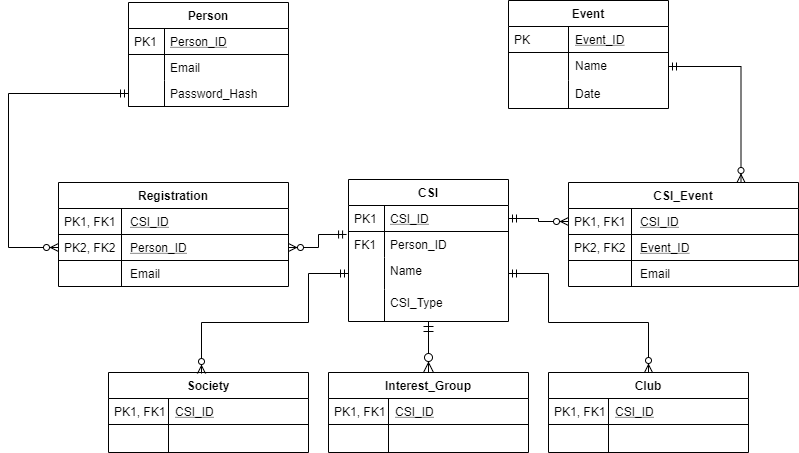

The diagram above was exported from draw.io. Its source (the exported page's mxGraphModel, read from the mxfile embedded in the PNG):
<mxGraphModel dx="868" dy="1619" grid="1" gridSize="10" guides="1" tooltips="1" connect="1" arrows="1" fold="1" page="1" pageScale="1" pageWidth="827" pageHeight="1169" math="0" shadow="0">
  <root>
    <mxCell id="WIyWlLk6GJQsqaUBKTNV-0" />
    <mxCell id="WIyWlLk6GJQsqaUBKTNV-1" parent="WIyWlLk6GJQsqaUBKTNV-0" />
    <mxCell id="zkfFHV4jXpPFQw0GAbJ--51" value="Person" style="swimlane;fontStyle=1;childLayout=stackLayout;horizontal=1;startSize=26;horizontalStack=0;resizeParent=1;resizeLast=0;collapsible=1;marginBottom=0;rounded=0;shadow=0;strokeWidth=1;" parent="WIyWlLk6GJQsqaUBKTNV-1" vertex="1">
      <mxGeometry x="260" y="-60" width="160" height="104" as="geometry">
        <mxRectangle x="160" y="120" width="160" height="26" as="alternateBounds" />
      </mxGeometry>
    </mxCell>
    <mxCell id="zkfFHV4jXpPFQw0GAbJ--52" value="Person_ID" style="shape=partialRectangle;top=0;left=0;right=0;bottom=1;align=left;verticalAlign=top;fillColor=none;spacingLeft=40;spacingRight=4;overflow=hidden;rotatable=0;points=[[0,0.5],[1,0.5]];portConstraint=eastwest;dropTarget=0;rounded=0;shadow=0;strokeWidth=1;fontStyle=4" parent="zkfFHV4jXpPFQw0GAbJ--51" vertex="1">
      <mxGeometry y="26" width="160" height="26" as="geometry" />
    </mxCell>
    <mxCell id="zkfFHV4jXpPFQw0GAbJ--53" value="PK1" style="shape=partialRectangle;top=0;left=0;bottom=0;fillColor=none;align=left;verticalAlign=top;spacingLeft=4;spacingRight=4;overflow=hidden;rotatable=0;points=[];portConstraint=eastwest;part=1;" parent="zkfFHV4jXpPFQw0GAbJ--52" vertex="1" connectable="0">
      <mxGeometry width="36" height="26" as="geometry" />
    </mxCell>
    <mxCell id="zkfFHV4jXpPFQw0GAbJ--54" value="Email" style="shape=partialRectangle;top=0;left=0;right=0;bottom=0;align=left;verticalAlign=top;fillColor=none;spacingLeft=40;spacingRight=4;overflow=hidden;rotatable=0;points=[[0,0.5],[1,0.5]];portConstraint=eastwest;dropTarget=0;rounded=0;shadow=0;strokeWidth=1;" parent="zkfFHV4jXpPFQw0GAbJ--51" vertex="1">
      <mxGeometry y="52" width="160" height="26" as="geometry" />
    </mxCell>
    <mxCell id="zkfFHV4jXpPFQw0GAbJ--55" value="" style="shape=partialRectangle;top=0;left=0;bottom=0;fillColor=none;align=left;verticalAlign=top;spacingLeft=4;spacingRight=4;overflow=hidden;rotatable=0;points=[];portConstraint=eastwest;part=1;" parent="zkfFHV4jXpPFQw0GAbJ--54" vertex="1" connectable="0">
      <mxGeometry width="36" height="26" as="geometry" />
    </mxCell>
    <mxCell id="Wx7XCDajwe7z9MYehkAK-20" value="Password_Hash&#10;" style="shape=partialRectangle;top=0;left=0;right=0;bottom=1;align=left;verticalAlign=top;fillColor=none;spacingLeft=40;spacingRight=4;overflow=hidden;rotatable=0;points=[[0,0.5],[1,0.5]];portConstraint=eastwest;dropTarget=0;rounded=0;shadow=0;strokeWidth=1;fontStyle=0" parent="zkfFHV4jXpPFQw0GAbJ--51" vertex="1">
      <mxGeometry y="78" width="160" height="26" as="geometry" />
    </mxCell>
    <mxCell id="Wx7XCDajwe7z9MYehkAK-21" value="" style="shape=partialRectangle;top=0;left=0;bottom=0;fillColor=none;align=left;verticalAlign=top;spacingLeft=4;spacingRight=4;overflow=hidden;rotatable=0;points=[];portConstraint=eastwest;part=1;" parent="Wx7XCDajwe7z9MYehkAK-20" vertex="1" connectable="0">
      <mxGeometry width="36" height="26" as="geometry" />
    </mxCell>
    <mxCell id="zkfFHV4jXpPFQw0GAbJ--56" value="CSI" style="swimlane;fontStyle=1;childLayout=stackLayout;horizontal=1;startSize=26;horizontalStack=0;resizeParent=1;resizeLast=0;collapsible=1;marginBottom=0;rounded=0;shadow=0;strokeWidth=1;" parent="WIyWlLk6GJQsqaUBKTNV-1" vertex="1">
      <mxGeometry x="480" y="117" width="160" height="142" as="geometry">
        <mxRectangle x="260" y="80" width="160" height="26" as="alternateBounds" />
      </mxGeometry>
    </mxCell>
    <mxCell id="zkfFHV4jXpPFQw0GAbJ--57" value="CSI_ID" style="shape=partialRectangle;top=0;left=0;right=0;bottom=1;align=left;verticalAlign=top;fillColor=none;spacingLeft=40;spacingRight=4;overflow=hidden;rotatable=0;points=[[0,0.5],[1,0.5]];portConstraint=eastwest;dropTarget=0;rounded=0;shadow=0;strokeWidth=1;fontStyle=4" parent="zkfFHV4jXpPFQw0GAbJ--56" vertex="1">
      <mxGeometry y="26" width="160" height="26" as="geometry" />
    </mxCell>
    <mxCell id="zkfFHV4jXpPFQw0GAbJ--58" value="PK1" style="shape=partialRectangle;top=0;left=0;bottom=0;fillColor=none;align=left;verticalAlign=top;spacingLeft=4;spacingRight=4;overflow=hidden;rotatable=0;points=[];portConstraint=eastwest;part=1;" parent="zkfFHV4jXpPFQw0GAbJ--57" vertex="1" connectable="0">
      <mxGeometry width="36" height="26" as="geometry" />
    </mxCell>
    <mxCell id="zkfFHV4jXpPFQw0GAbJ--59" value="Person_ID" style="shape=partialRectangle;top=0;left=0;right=0;bottom=0;align=left;verticalAlign=top;fillColor=none;spacingLeft=40;spacingRight=4;overflow=hidden;rotatable=0;points=[[0,0.5],[1,0.5]];portConstraint=eastwest;dropTarget=0;rounded=0;shadow=0;strokeWidth=1;" parent="zkfFHV4jXpPFQw0GAbJ--56" vertex="1">
      <mxGeometry y="52" width="160" height="26" as="geometry" />
    </mxCell>
    <mxCell id="zkfFHV4jXpPFQw0GAbJ--60" value="FK1" style="shape=partialRectangle;top=0;left=0;bottom=0;fillColor=none;align=left;verticalAlign=top;spacingLeft=4;spacingRight=4;overflow=hidden;rotatable=0;points=[];portConstraint=eastwest;part=1;" parent="zkfFHV4jXpPFQw0GAbJ--59" vertex="1" connectable="0">
      <mxGeometry width="36" height="26" as="geometry" />
    </mxCell>
    <mxCell id="zkfFHV4jXpPFQw0GAbJ--61" value="Name" style="shape=partialRectangle;top=0;left=0;right=0;bottom=0;align=left;verticalAlign=top;fillColor=none;spacingLeft=40;spacingRight=4;overflow=hidden;rotatable=0;points=[[0,0.5],[1,0.5]];portConstraint=eastwest;dropTarget=0;rounded=0;shadow=0;strokeWidth=1;" parent="zkfFHV4jXpPFQw0GAbJ--56" vertex="1">
      <mxGeometry y="78" width="160" height="32" as="geometry" />
    </mxCell>
    <mxCell id="zkfFHV4jXpPFQw0GAbJ--62" value="" style="shape=partialRectangle;top=0;left=0;bottom=0;fillColor=none;align=left;verticalAlign=top;spacingLeft=4;spacingRight=4;overflow=hidden;rotatable=0;points=[];portConstraint=eastwest;part=1;" parent="zkfFHV4jXpPFQw0GAbJ--61" vertex="1" connectable="0">
      <mxGeometry width="36" height="32" as="geometry" />
    </mxCell>
    <mxCell id="Wx7XCDajwe7z9MYehkAK-47" value="CSI_Type" style="shape=partialRectangle;top=0;left=0;right=0;bottom=0;align=left;verticalAlign=top;fillColor=none;spacingLeft=40;spacingRight=4;overflow=hidden;rotatable=0;points=[[0,0.5],[1,0.5]];portConstraint=eastwest;dropTarget=0;rounded=0;shadow=0;strokeWidth=1;" parent="zkfFHV4jXpPFQw0GAbJ--56" vertex="1">
      <mxGeometry y="110" width="160" height="32" as="geometry" />
    </mxCell>
    <mxCell id="Wx7XCDajwe7z9MYehkAK-48" value="" style="shape=partialRectangle;top=0;left=0;bottom=0;fillColor=none;align=left;verticalAlign=top;spacingLeft=4;spacingRight=4;overflow=hidden;rotatable=0;points=[];portConstraint=eastwest;part=1;" parent="Wx7XCDajwe7z9MYehkAK-47" vertex="1" connectable="0">
      <mxGeometry width="36" height="32" as="geometry" />
    </mxCell>
    <mxCell id="zkfFHV4jXpPFQw0GAbJ--64" value="Interest_Group" style="swimlane;fontStyle=1;childLayout=stackLayout;horizontal=1;startSize=26;horizontalStack=0;resizeParent=1;resizeLast=0;collapsible=1;marginBottom=0;rounded=0;shadow=0;strokeWidth=1;" parent="WIyWlLk6GJQsqaUBKTNV-1" vertex="1">
      <mxGeometry x="460" y="310" width="200" height="80" as="geometry">
        <mxRectangle x="260" y="270" width="160" height="26" as="alternateBounds" />
      </mxGeometry>
    </mxCell>
    <mxCell id="zkfFHV4jXpPFQw0GAbJ--65" value="CSI_ID" style="shape=partialRectangle;top=0;left=0;right=0;bottom=1;align=left;verticalAlign=top;fillColor=none;spacingLeft=65;spacingRight=4;overflow=hidden;rotatable=0;points=[[0,0.5],[1,0.5]];portConstraint=eastwest;dropTarget=0;rounded=0;shadow=0;strokeWidth=1;fontStyle=4" parent="zkfFHV4jXpPFQw0GAbJ--64" vertex="1">
      <mxGeometry y="26" width="200" height="26" as="geometry" />
    </mxCell>
    <mxCell id="zkfFHV4jXpPFQw0GAbJ--66" value="PK1, FK1" style="shape=partialRectangle;top=0;left=0;bottom=0;fillColor=none;align=left;verticalAlign=top;spacingLeft=4;spacingRight=4;overflow=hidden;rotatable=0;points=[];portConstraint=eastwest;part=1;" parent="zkfFHV4jXpPFQw0GAbJ--65" vertex="1" connectable="0">
      <mxGeometry width="60" height="26" as="geometry" />
    </mxCell>
    <mxCell id="zkfFHV4jXpPFQw0GAbJ--67" value="" style="shape=partialRectangle;top=0;left=0;right=0;bottom=0;align=left;verticalAlign=top;fillColor=none;spacingLeft=65;spacingRight=4;overflow=hidden;rotatable=0;points=[[0,0.5],[1,0.5]];portConstraint=eastwest;dropTarget=0;rounded=0;shadow=0;strokeWidth=1;" parent="zkfFHV4jXpPFQw0GAbJ--64" vertex="1">
      <mxGeometry y="52" width="200" height="28" as="geometry" />
    </mxCell>
    <mxCell id="zkfFHV4jXpPFQw0GAbJ--68" value="" style="shape=partialRectangle;top=0;left=0;bottom=0;fillColor=none;align=left;verticalAlign=top;spacingLeft=4;spacingRight=4;overflow=hidden;rotatable=0;points=[];portConstraint=eastwest;part=1;" parent="zkfFHV4jXpPFQw0GAbJ--67" vertex="1" connectable="0">
      <mxGeometry width="60" height="28" as="geometry" />
    </mxCell>
    <mxCell id="zkfFHV4jXpPFQw0GAbJ--71" value="" style="edgeStyle=orthogonalEdgeStyle;endArrow=ERzeroToMany;startArrow=ERmandOne;shadow=0;strokeWidth=1;endSize=8;startSize=8;endFill=1;startFill=0;" parent="WIyWlLk6GJQsqaUBKTNV-1" source="zkfFHV4jXpPFQw0GAbJ--56" target="zkfFHV4jXpPFQw0GAbJ--64" edge="1">
      <mxGeometry width="100" height="100" relative="1" as="geometry">
        <mxPoint x="410" y="182" as="sourcePoint" />
        <mxPoint x="330" y="169" as="targetPoint" />
        <Array as="points" />
      </mxGeometry>
    </mxCell>
    <mxCell id="Wx7XCDajwe7z9MYehkAK-22" value="Registration" style="swimlane;fontStyle=1;childLayout=stackLayout;horizontal=1;startSize=26;horizontalStack=0;resizeParent=1;resizeLast=0;collapsible=1;marginBottom=0;rounded=0;shadow=0;strokeWidth=1;" parent="WIyWlLk6GJQsqaUBKTNV-1" vertex="1">
      <mxGeometry x="190" y="120" width="230" height="104" as="geometry">
        <mxRectangle x="160" y="120" width="160" height="26" as="alternateBounds" />
      </mxGeometry>
    </mxCell>
    <mxCell id="Wx7XCDajwe7z9MYehkAK-23" value="CSI_ID" style="shape=partialRectangle;top=0;left=0;right=0;bottom=1;align=left;verticalAlign=top;fillColor=none;spacingLeft=70;spacingRight=4;overflow=hidden;rotatable=0;points=[[0,0.5],[1,0.5]];portConstraint=eastwest;dropTarget=0;rounded=0;shadow=0;strokeWidth=1;fontStyle=4" parent="Wx7XCDajwe7z9MYehkAK-22" vertex="1">
      <mxGeometry y="26" width="230" height="26" as="geometry" />
    </mxCell>
    <mxCell id="Wx7XCDajwe7z9MYehkAK-24" value="PK1, FK1" style="shape=partialRectangle;top=0;left=0;bottom=0;fillColor=none;align=left;verticalAlign=top;spacingLeft=4;spacingRight=4;overflow=hidden;rotatable=0;points=[];portConstraint=eastwest;part=1;" parent="Wx7XCDajwe7z9MYehkAK-23" vertex="1" connectable="0">
      <mxGeometry width="63" height="26" as="geometry" />
    </mxCell>
    <mxCell id="Wx7XCDajwe7z9MYehkAK-29" value="Person_ID" style="shape=partialRectangle;top=0;left=0;right=0;bottom=1;align=left;verticalAlign=top;fillColor=none;spacingLeft=70;spacingRight=4;overflow=hidden;rotatable=0;points=[[0,0.5],[1,0.5]];portConstraint=eastwest;dropTarget=0;rounded=0;shadow=0;strokeWidth=1;fontStyle=4" parent="Wx7XCDajwe7z9MYehkAK-22" vertex="1">
      <mxGeometry y="52" width="230" height="26" as="geometry" />
    </mxCell>
    <mxCell id="Wx7XCDajwe7z9MYehkAK-30" value="PK2, FK2" style="shape=partialRectangle;top=0;left=0;bottom=0;fillColor=none;align=left;verticalAlign=top;spacingLeft=4;spacingRight=4;overflow=hidden;rotatable=0;points=[];portConstraint=eastwest;part=1;" parent="Wx7XCDajwe7z9MYehkAK-29" vertex="1" connectable="0">
      <mxGeometry width="63" height="26" as="geometry" />
    </mxCell>
    <mxCell id="Wx7XCDajwe7z9MYehkAK-25" value="Email" style="shape=partialRectangle;top=0;left=0;right=0;bottom=0;align=left;verticalAlign=top;fillColor=none;spacingLeft=70;spacingRight=4;overflow=hidden;rotatable=0;points=[[0,0.5],[1,0.5]];portConstraint=eastwest;dropTarget=0;rounded=0;shadow=0;strokeWidth=1;" parent="Wx7XCDajwe7z9MYehkAK-22" vertex="1">
      <mxGeometry y="78" width="230" height="26" as="geometry" />
    </mxCell>
    <mxCell id="Wx7XCDajwe7z9MYehkAK-26" value="" style="shape=partialRectangle;top=0;left=0;bottom=0;fillColor=none;align=left;verticalAlign=top;spacingLeft=4;spacingRight=4;overflow=hidden;rotatable=0;points=[];portConstraint=eastwest;part=1;" parent="Wx7XCDajwe7z9MYehkAK-25" vertex="1" connectable="0">
      <mxGeometry width="63" height="26" as="geometry" />
    </mxCell>
    <mxCell id="Wx7XCDajwe7z9MYehkAK-35" style="edgeStyle=orthogonalEdgeStyle;rounded=0;orthogonalLoop=1;jettySize=auto;html=1;exitX=1;exitY=0.5;exitDx=0;exitDy=0;entryX=-0.012;entryY=1.115;entryDx=0;entryDy=0;entryPerimeter=0;startArrow=ERzeroToMany;startFill=1;endArrow=ERmandOne;endFill=0;" parent="WIyWlLk6GJQsqaUBKTNV-1" source="Wx7XCDajwe7z9MYehkAK-29" target="zkfFHV4jXpPFQw0GAbJ--57" edge="1">
      <mxGeometry relative="1" as="geometry" />
    </mxCell>
    <mxCell id="Wx7XCDajwe7z9MYehkAK-36" value="Society" style="swimlane;fontStyle=1;childLayout=stackLayout;horizontal=1;startSize=26;horizontalStack=0;resizeParent=1;resizeLast=0;collapsible=1;marginBottom=0;rounded=0;shadow=0;strokeWidth=1;" parent="WIyWlLk6GJQsqaUBKTNV-1" vertex="1">
      <mxGeometry x="240" y="310" width="200" height="80" as="geometry">
        <mxRectangle x="260" y="270" width="160" height="26" as="alternateBounds" />
      </mxGeometry>
    </mxCell>
    <mxCell id="Wx7XCDajwe7z9MYehkAK-37" value="CSI_ID" style="shape=partialRectangle;top=0;left=0;right=0;bottom=1;align=left;verticalAlign=top;fillColor=none;spacingLeft=65;spacingRight=4;overflow=hidden;rotatable=0;points=[[0,0.5],[1,0.5]];portConstraint=eastwest;dropTarget=0;rounded=0;shadow=0;strokeWidth=1;fontStyle=4" parent="Wx7XCDajwe7z9MYehkAK-36" vertex="1">
      <mxGeometry y="26" width="200" height="26" as="geometry" />
    </mxCell>
    <mxCell id="Wx7XCDajwe7z9MYehkAK-38" value="PK1, FK1" style="shape=partialRectangle;top=0;left=0;bottom=0;fillColor=none;align=left;verticalAlign=top;spacingLeft=4;spacingRight=4;overflow=hidden;rotatable=0;points=[];portConstraint=eastwest;part=1;" parent="Wx7XCDajwe7z9MYehkAK-37" vertex="1" connectable="0">
      <mxGeometry width="60" height="26" as="geometry" />
    </mxCell>
    <mxCell id="Wx7XCDajwe7z9MYehkAK-39" value="" style="shape=partialRectangle;top=0;left=0;right=0;bottom=0;align=left;verticalAlign=top;fillColor=none;spacingLeft=65;spacingRight=4;overflow=hidden;rotatable=0;points=[[0,0.5],[1,0.5]];portConstraint=eastwest;dropTarget=0;rounded=0;shadow=0;strokeWidth=1;" parent="Wx7XCDajwe7z9MYehkAK-36" vertex="1">
      <mxGeometry y="52" width="200" height="28" as="geometry" />
    </mxCell>
    <mxCell id="Wx7XCDajwe7z9MYehkAK-40" value="" style="shape=partialRectangle;top=0;left=0;bottom=0;fillColor=none;align=left;verticalAlign=top;spacingLeft=4;spacingRight=4;overflow=hidden;rotatable=0;points=[];portConstraint=eastwest;part=1;" parent="Wx7XCDajwe7z9MYehkAK-39" vertex="1" connectable="0">
      <mxGeometry width="60" height="28" as="geometry" />
    </mxCell>
    <mxCell id="Wx7XCDajwe7z9MYehkAK-41" style="edgeStyle=orthogonalEdgeStyle;rounded=0;orthogonalLoop=1;jettySize=auto;html=1;exitX=0;exitY=0.5;exitDx=0;exitDy=0;entryX=0.465;entryY=0.013;entryDx=0;entryDy=0;entryPerimeter=0;startArrow=ERmandOne;startFill=0;endArrow=ERzeroToMany;endFill=1;" parent="WIyWlLk6GJQsqaUBKTNV-1" source="zkfFHV4jXpPFQw0GAbJ--61" target="Wx7XCDajwe7z9MYehkAK-36" edge="1">
      <mxGeometry relative="1" as="geometry">
        <Array as="points">
          <mxPoint x="440" y="211" />
          <mxPoint x="440" y="260" />
          <mxPoint x="333" y="260" />
        </Array>
      </mxGeometry>
    </mxCell>
    <mxCell id="Wx7XCDajwe7z9MYehkAK-42" value="Club" style="swimlane;fontStyle=1;childLayout=stackLayout;horizontal=1;startSize=26;horizontalStack=0;resizeParent=1;resizeLast=0;collapsible=1;marginBottom=0;rounded=0;shadow=0;strokeWidth=1;" parent="WIyWlLk6GJQsqaUBKTNV-1" vertex="1">
      <mxGeometry x="680" y="310" width="200" height="80" as="geometry">
        <mxRectangle x="260" y="270" width="160" height="26" as="alternateBounds" />
      </mxGeometry>
    </mxCell>
    <mxCell id="Wx7XCDajwe7z9MYehkAK-43" value="CSI_ID" style="shape=partialRectangle;top=0;left=0;right=0;bottom=1;align=left;verticalAlign=top;fillColor=none;spacingLeft=65;spacingRight=4;overflow=hidden;rotatable=0;points=[[0,0.5],[1,0.5]];portConstraint=eastwest;dropTarget=0;rounded=0;shadow=0;strokeWidth=1;fontStyle=4" parent="Wx7XCDajwe7z9MYehkAK-42" vertex="1">
      <mxGeometry y="26" width="200" height="26" as="geometry" />
    </mxCell>
    <mxCell id="Wx7XCDajwe7z9MYehkAK-44" value="PK1, FK1" style="shape=partialRectangle;top=0;left=0;bottom=0;fillColor=none;align=left;verticalAlign=top;spacingLeft=4;spacingRight=4;overflow=hidden;rotatable=0;points=[];portConstraint=eastwest;part=1;" parent="Wx7XCDajwe7z9MYehkAK-43" vertex="1" connectable="0">
      <mxGeometry width="60" height="26" as="geometry" />
    </mxCell>
    <mxCell id="Wx7XCDajwe7z9MYehkAK-45" value="" style="shape=partialRectangle;top=0;left=0;right=0;bottom=0;align=left;verticalAlign=top;fillColor=none;spacingLeft=65;spacingRight=4;overflow=hidden;rotatable=0;points=[[0,0.5],[1,0.5]];portConstraint=eastwest;dropTarget=0;rounded=0;shadow=0;strokeWidth=1;" parent="Wx7XCDajwe7z9MYehkAK-42" vertex="1">
      <mxGeometry y="52" width="200" height="28" as="geometry" />
    </mxCell>
    <mxCell id="Wx7XCDajwe7z9MYehkAK-46" value="" style="shape=partialRectangle;top=0;left=0;bottom=0;fillColor=none;align=left;verticalAlign=top;spacingLeft=4;spacingRight=4;overflow=hidden;rotatable=0;points=[];portConstraint=eastwest;part=1;" parent="Wx7XCDajwe7z9MYehkAK-45" vertex="1" connectable="0">
      <mxGeometry width="60" height="28" as="geometry" />
    </mxCell>
    <mxCell id="Wx7XCDajwe7z9MYehkAK-49" style="edgeStyle=orthogonalEdgeStyle;rounded=0;orthogonalLoop=1;jettySize=auto;html=1;exitX=1;exitY=0.5;exitDx=0;exitDy=0;entryX=0.5;entryY=0;entryDx=0;entryDy=0;startArrow=ERmandOne;startFill=0;endArrow=ERzeroToMany;endFill=1;" parent="WIyWlLk6GJQsqaUBKTNV-1" source="zkfFHV4jXpPFQw0GAbJ--61" target="Wx7XCDajwe7z9MYehkAK-42" edge="1">
      <mxGeometry relative="1" as="geometry">
        <Array as="points">
          <mxPoint x="680" y="211" />
          <mxPoint x="680" y="260" />
          <mxPoint x="780" y="260" />
        </Array>
      </mxGeometry>
    </mxCell>
    <mxCell id="Wx7XCDajwe7z9MYehkAK-50" value="Event" style="swimlane;fontStyle=1;childLayout=stackLayout;horizontal=1;startSize=26;horizontalStack=0;resizeParent=1;resizeLast=0;collapsible=1;marginBottom=0;rounded=0;shadow=0;strokeWidth=1;" parent="WIyWlLk6GJQsqaUBKTNV-1" vertex="1">
      <mxGeometry x="640" y="-62" width="160" height="108" as="geometry">
        <mxRectangle x="260" y="270" width="160" height="26" as="alternateBounds" />
      </mxGeometry>
    </mxCell>
    <mxCell id="Wx7XCDajwe7z9MYehkAK-51" value="Event_ID" style="shape=partialRectangle;top=0;left=0;right=0;bottom=1;align=left;verticalAlign=top;fillColor=none;spacingLeft=65;spacingRight=4;overflow=hidden;rotatable=0;points=[[0,0.5],[1,0.5]];portConstraint=eastwest;dropTarget=0;rounded=0;shadow=0;strokeWidth=1;fontStyle=4" parent="Wx7XCDajwe7z9MYehkAK-50" vertex="1">
      <mxGeometry y="26" width="160" height="26" as="geometry" />
    </mxCell>
    <mxCell id="Wx7XCDajwe7z9MYehkAK-52" value="PK" style="shape=partialRectangle;top=0;left=0;bottom=0;fillColor=none;align=left;verticalAlign=top;spacingLeft=4;spacingRight=4;overflow=hidden;rotatable=0;points=[];portConstraint=eastwest;part=1;" parent="Wx7XCDajwe7z9MYehkAK-51" vertex="1" connectable="0">
      <mxGeometry width="60" height="26" as="geometry" />
    </mxCell>
    <mxCell id="Wx7XCDajwe7z9MYehkAK-53" value="Name" style="shape=partialRectangle;top=0;left=0;right=0;bottom=0;align=left;verticalAlign=top;fillColor=none;spacingLeft=65;spacingRight=4;overflow=hidden;rotatable=0;points=[[0,0.5],[1,0.5]];portConstraint=eastwest;dropTarget=0;rounded=0;shadow=0;strokeWidth=1;" parent="Wx7XCDajwe7z9MYehkAK-50" vertex="1">
      <mxGeometry y="52" width="160" height="28" as="geometry" />
    </mxCell>
    <mxCell id="Wx7XCDajwe7z9MYehkAK-54" value="" style="shape=partialRectangle;top=0;left=0;bottom=0;fillColor=none;align=left;verticalAlign=top;spacingLeft=4;spacingRight=4;overflow=hidden;rotatable=0;points=[];portConstraint=eastwest;part=1;" parent="Wx7XCDajwe7z9MYehkAK-53" vertex="1" connectable="0">
      <mxGeometry width="60" height="28" as="geometry" />
    </mxCell>
    <mxCell id="Wx7XCDajwe7z9MYehkAK-56" value="Date" style="shape=partialRectangle;top=0;left=0;right=0;bottom=0;align=left;verticalAlign=top;fillColor=none;spacingLeft=65;spacingRight=4;overflow=hidden;rotatable=0;points=[[0,0.5],[1,0.5]];portConstraint=eastwest;dropTarget=0;rounded=0;shadow=0;strokeWidth=1;" parent="Wx7XCDajwe7z9MYehkAK-50" vertex="1">
      <mxGeometry y="80" width="160" height="28" as="geometry" />
    </mxCell>
    <mxCell id="Wx7XCDajwe7z9MYehkAK-57" value="" style="shape=partialRectangle;top=0;left=0;bottom=0;fillColor=none;align=left;verticalAlign=top;spacingLeft=4;spacingRight=4;overflow=hidden;rotatable=0;points=[];portConstraint=eastwest;part=1;" parent="Wx7XCDajwe7z9MYehkAK-56" vertex="1" connectable="0">
      <mxGeometry width="60" height="28" as="geometry" />
    </mxCell>
    <mxCell id="Wx7XCDajwe7z9MYehkAK-55" style="edgeStyle=orthogonalEdgeStyle;rounded=0;orthogonalLoop=1;jettySize=auto;html=1;exitX=0;exitY=0.5;exitDx=0;exitDy=0;entryX=0;entryY=0.5;entryDx=0;entryDy=0;startArrow=ERmandOne;startFill=0;endArrow=ERzeroToMany;endFill=1;" parent="WIyWlLk6GJQsqaUBKTNV-1" source="Wx7XCDajwe7z9MYehkAK-20" target="Wx7XCDajwe7z9MYehkAK-29" edge="1">
      <mxGeometry relative="1" as="geometry">
        <Array as="points">
          <mxPoint x="140" y="31" />
          <mxPoint x="140" y="185" />
        </Array>
      </mxGeometry>
    </mxCell>
    <mxCell id="Wx7XCDajwe7z9MYehkAK-74" style="edgeStyle=orthogonalEdgeStyle;rounded=0;orthogonalLoop=1;jettySize=auto;html=1;exitX=0.75;exitY=0;exitDx=0;exitDy=0;entryX=1;entryY=0.5;entryDx=0;entryDy=0;startArrow=ERzeroToMany;startFill=1;endArrow=ERmandOne;endFill=0;" parent="WIyWlLk6GJQsqaUBKTNV-1" source="Wx7XCDajwe7z9MYehkAK-65" target="Wx7XCDajwe7z9MYehkAK-53" edge="1">
      <mxGeometry relative="1" as="geometry" />
    </mxCell>
    <mxCell id="Wx7XCDajwe7z9MYehkAK-65" value="CSI_Event" style="swimlane;fontStyle=1;childLayout=stackLayout;horizontal=1;startSize=26;horizontalStack=0;resizeParent=1;resizeLast=0;collapsible=1;marginBottom=0;rounded=0;shadow=0;strokeWidth=1;" parent="WIyWlLk6GJQsqaUBKTNV-1" vertex="1">
      <mxGeometry x="700" y="120" width="230" height="104" as="geometry">
        <mxRectangle x="160" y="120" width="160" height="26" as="alternateBounds" />
      </mxGeometry>
    </mxCell>
    <mxCell id="Wx7XCDajwe7z9MYehkAK-66" value="CSI_ID" style="shape=partialRectangle;top=0;left=0;right=0;bottom=1;align=left;verticalAlign=top;fillColor=none;spacingLeft=70;spacingRight=4;overflow=hidden;rotatable=0;points=[[0,0.5],[1,0.5]];portConstraint=eastwest;dropTarget=0;rounded=0;shadow=0;strokeWidth=1;fontStyle=4" parent="Wx7XCDajwe7z9MYehkAK-65" vertex="1">
      <mxGeometry y="26" width="230" height="26" as="geometry" />
    </mxCell>
    <mxCell id="Wx7XCDajwe7z9MYehkAK-67" value="PK1, FK1" style="shape=partialRectangle;top=0;left=0;bottom=0;fillColor=none;align=left;verticalAlign=top;spacingLeft=4;spacingRight=4;overflow=hidden;rotatable=0;points=[];portConstraint=eastwest;part=1;" parent="Wx7XCDajwe7z9MYehkAK-66" vertex="1" connectable="0">
      <mxGeometry width="63" height="26" as="geometry" />
    </mxCell>
    <mxCell id="Wx7XCDajwe7z9MYehkAK-68" value="Event_ID" style="shape=partialRectangle;top=0;left=0;right=0;bottom=1;align=left;verticalAlign=top;fillColor=none;spacingLeft=70;spacingRight=4;overflow=hidden;rotatable=0;points=[[0,0.5],[1,0.5]];portConstraint=eastwest;dropTarget=0;rounded=0;shadow=0;strokeWidth=1;fontStyle=4" parent="Wx7XCDajwe7z9MYehkAK-65" vertex="1">
      <mxGeometry y="52" width="230" height="26" as="geometry" />
    </mxCell>
    <mxCell id="Wx7XCDajwe7z9MYehkAK-69" value="PK2, FK2" style="shape=partialRectangle;top=0;left=0;bottom=0;fillColor=none;align=left;verticalAlign=top;spacingLeft=4;spacingRight=4;overflow=hidden;rotatable=0;points=[];portConstraint=eastwest;part=1;" parent="Wx7XCDajwe7z9MYehkAK-68" vertex="1" connectable="0">
      <mxGeometry width="63" height="26" as="geometry" />
    </mxCell>
    <mxCell id="Wx7XCDajwe7z9MYehkAK-70" value="Email" style="shape=partialRectangle;top=0;left=0;right=0;bottom=0;align=left;verticalAlign=top;fillColor=none;spacingLeft=70;spacingRight=4;overflow=hidden;rotatable=0;points=[[0,0.5],[1,0.5]];portConstraint=eastwest;dropTarget=0;rounded=0;shadow=0;strokeWidth=1;" parent="Wx7XCDajwe7z9MYehkAK-65" vertex="1">
      <mxGeometry y="78" width="230" height="26" as="geometry" />
    </mxCell>
    <mxCell id="Wx7XCDajwe7z9MYehkAK-71" value="" style="shape=partialRectangle;top=0;left=0;bottom=0;fillColor=none;align=left;verticalAlign=top;spacingLeft=4;spacingRight=4;overflow=hidden;rotatable=0;points=[];portConstraint=eastwest;part=1;" parent="Wx7XCDajwe7z9MYehkAK-70" vertex="1" connectable="0">
      <mxGeometry width="63" height="26" as="geometry" />
    </mxCell>
    <mxCell id="Wx7XCDajwe7z9MYehkAK-73" style="edgeStyle=orthogonalEdgeStyle;rounded=0;orthogonalLoop=1;jettySize=auto;html=1;exitX=0;exitY=0.5;exitDx=0;exitDy=0;entryX=1;entryY=0.5;entryDx=0;entryDy=0;startArrow=ERzeroToMany;startFill=1;endArrow=ERmandOne;endFill=0;spacing=2;" parent="WIyWlLk6GJQsqaUBKTNV-1" source="Wx7XCDajwe7z9MYehkAK-66" target="zkfFHV4jXpPFQw0GAbJ--57" edge="1">
      <mxGeometry relative="1" as="geometry" />
    </mxCell>
  </root>
</mxGraphModel>